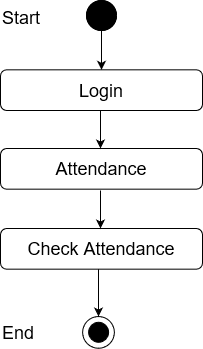

The diagram above was exported from draw.io. Its source (the exported page's mxGraphModel, read from the mxfile embedded in the PNG):
<mxGraphModel dx="868" dy="440" grid="1" gridSize="10" guides="1" tooltips="1" connect="1" arrows="1" fold="1" page="1" pageScale="1" pageWidth="850" pageHeight="1100" math="0" shadow="0">
  <root>
    <mxCell id="0" />
    <mxCell id="1" parent="0" />
    <mxCell id="UZA2LPbsa8ivjc8q-8fV-29" value="" style="edgeStyle=orthogonalEdgeStyle;rounded=0;orthogonalLoop=1;jettySize=auto;html=1;entryX=0.5;entryY=0;entryDx=0;entryDy=0;" edge="1" parent="1" source="UZA2LPbsa8ivjc8q-8fV-30" target="UZA2LPbsa8ivjc8q-8fV-33">
      <mxGeometry relative="1" as="geometry">
        <mxPoint x="471" y="488" as="targetPoint" />
      </mxGeometry>
    </mxCell>
    <mxCell id="UZA2LPbsa8ivjc8q-8fV-30" value="" style="ellipse;whiteSpace=wrap;html=1;aspect=fixed;fillColor=#000000;" vertex="1" parent="1">
      <mxGeometry x="456" y="430" width="30" height="30" as="geometry" />
    </mxCell>
    <mxCell id="UZA2LPbsa8ivjc8q-8fV-31" value="Success" style="text;html=1;strokeColor=none;fillColor=none;align=center;verticalAlign=middle;whiteSpace=wrap;rounded=0;" vertex="1" parent="1">
      <mxGeometry x="491" y="530" as="geometry" />
    </mxCell>
    <mxCell id="UZA2LPbsa8ivjc8q-8fV-32" value="&lt;font style=&quot;font-size: 18px&quot;&gt;Attendance&lt;br&gt;&lt;/font&gt;" style="rounded=1;whiteSpace=wrap;html=1;fillColor=#FFFFFF;" vertex="1" parent="1">
      <mxGeometry x="370" y="578" width="202" height="40.67" as="geometry" />
    </mxCell>
    <mxCell id="UZA2LPbsa8ivjc8q-8fV-33" value="&lt;font style=&quot;font-size: 18px&quot;&gt;Login&lt;br&gt;&lt;/font&gt;" style="rounded=1;whiteSpace=wrap;html=1;fillColor=#FFFFFF;" vertex="1" parent="1">
      <mxGeometry x="370" y="499.33000000000004" width="202" height="40.67" as="geometry" />
    </mxCell>
    <mxCell id="UZA2LPbsa8ivjc8q-8fV-34" value="" style="endArrow=classic;html=1;exitX=0.5;exitY=1;exitDx=0;exitDy=0;entryX=0.5;entryY=0;entryDx=0;entryDy=0;" edge="1" parent="1">
      <mxGeometry width="50" height="50" relative="1" as="geometry">
        <mxPoint x="470" y="540" as="sourcePoint" />
        <mxPoint x="470" y="578" as="targetPoint" />
      </mxGeometry>
    </mxCell>
    <mxCell id="UZA2LPbsa8ivjc8q-8fV-35" value="" style="ellipse;whiteSpace=wrap;html=1;aspect=fixed;fillColor=#000000;" vertex="1" parent="1">
      <mxGeometry x="456" y="430" width="30" height="30" as="geometry" />
    </mxCell>
    <mxCell id="UZA2LPbsa8ivjc8q-8fV-36" value="&lt;font style=&quot;font-size: 18px&quot;&gt;Start&lt;/font&gt;" style="text;whiteSpace=wrap;html=1;" vertex="1" parent="1">
      <mxGeometry x="370" y="430" width="130" height="30" as="geometry" />
    </mxCell>
    <mxCell id="UZA2LPbsa8ivjc8q-8fV-37" value="" style="ellipse;whiteSpace=wrap;html=1;aspect=fixed;fillColor=#FFFFFF;" vertex="1" parent="1">
      <mxGeometry x="452.11" y="746.0000000000001" width="31.78" height="31.78" as="geometry" />
    </mxCell>
    <mxCell id="UZA2LPbsa8ivjc8q-8fV-38" value="" style="ellipse;whiteSpace=wrap;html=1;aspect=fixed;fillColor=#000000;" vertex="1" parent="1">
      <mxGeometry x="458.11" y="751.7800000000001" width="20" height="20" as="geometry" />
    </mxCell>
    <mxCell id="UZA2LPbsa8ivjc8q-8fV-39" value="" style="endArrow=classic;html=1;entryX=0.5;entryY=0;entryDx=0;entryDy=0;exitX=0.5;exitY=1;exitDx=0;exitDy=0;" edge="1" parent="1">
      <mxGeometry width="50" height="50" relative="1" as="geometry">
        <mxPoint x="468" y="696.6700000000002" as="sourcePoint" />
        <mxPoint x="468.0000000000002" y="746.0000000000001" as="targetPoint" />
      </mxGeometry>
    </mxCell>
    <mxCell id="UZA2LPbsa8ivjc8q-8fV-40" value="&lt;font style=&quot;font-size: 18px&quot;&gt;End&lt;/font&gt;" style="text;whiteSpace=wrap;html=1;" vertex="1" parent="1">
      <mxGeometry x="370" y="744.7800000000001" width="130" height="30" as="geometry" />
    </mxCell>
    <mxCell id="UZA2LPbsa8ivjc8q-8fV-41" value="&lt;font style=&quot;font-size: 18px&quot;&gt;Check Attendance&lt;br&gt;&lt;/font&gt;" style="rounded=1;whiteSpace=wrap;html=1;fillColor=#FFFFFF;" vertex="1" parent="1">
      <mxGeometry x="370" y="658" width="202" height="40.67" as="geometry" />
    </mxCell>
    <mxCell id="UZA2LPbsa8ivjc8q-8fV-42" value="" style="endArrow=classic;html=1;exitX=0.5;exitY=1;exitDx=0;exitDy=0;entryX=0.5;entryY=0;entryDx=0;entryDy=0;" edge="1" parent="1">
      <mxGeometry width="50" height="50" relative="1" as="geometry">
        <mxPoint x="470" y="620" as="sourcePoint" />
        <mxPoint x="470" y="658" as="targetPoint" />
      </mxGeometry>
    </mxCell>
  </root>
</mxGraphModel>